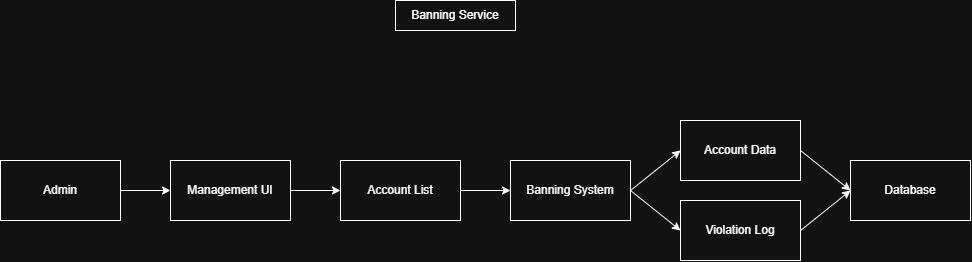

The diagram above was exported from draw.io. Its source (the exported page's mxGraphModel, read from the mxfile embedded in the PNG):
<mxGraphModel dx="1030" dy="623" grid="1" gridSize="10" guides="1" tooltips="1" connect="1" arrows="1" fold="1" page="1" pageScale="1" pageWidth="850" pageHeight="1100" math="0" shadow="0">
  <root>
    <mxCell id="0" />
    <mxCell id="1" parent="0" />
    <mxCell id="CcE4xcjtasf-YKJA6u4n-1" parent="1" style="whiteSpace=wrap;html=1;" value="Banning Service" vertex="1">
      <mxGeometry height="30" width="120" x="425" y="10" as="geometry" />
    </mxCell>
    <mxCell id="CcE4xcjtasf-YKJA6u4n-2" parent="1" style="whiteSpace=wrap;html=1;" value="Admin" vertex="1">
      <mxGeometry height="60" width="120" x="30" y="170" as="geometry" />
    </mxCell>
    <mxCell id="CcE4xcjtasf-YKJA6u4n-3" parent="1" style="whiteSpace=wrap;html=1;" value="Management UI" vertex="1">
      <mxGeometry height="60" width="120" x="200" y="170" as="geometry" />
    </mxCell>
    <mxCell id="CcE4xcjtasf-YKJA6u4n-4" edge="1" parent="1" source="CcE4xcjtasf-YKJA6u4n-2" style="edgeStyle=none;orthogonalLoop=1;jettySize=auto;html=1;rounded=0;exitX=1;exitY=0.5;exitDx=0;exitDy=0;entryX=0;entryY=0.5;entryDx=0;entryDy=0;" target="CcE4xcjtasf-YKJA6u4n-3" value="">
      <mxGeometry relative="1" width="80" as="geometry">
        <Array as="points" />
        <mxPoint x="180" y="330" as="sourcePoint" />
        <mxPoint x="260" y="330" as="targetPoint" />
      </mxGeometry>
    </mxCell>
    <mxCell id="CcE4xcjtasf-YKJA6u4n-5" parent="1" style="whiteSpace=wrap;html=1;" value="Account List" vertex="1">
      <mxGeometry height="60" width="120" x="370" y="170" as="geometry" />
    </mxCell>
    <mxCell id="CcE4xcjtasf-YKJA6u4n-6" edge="1" parent="1" source="CcE4xcjtasf-YKJA6u4n-3" style="edgeStyle=none;orthogonalLoop=1;jettySize=auto;html=1;rounded=0;exitX=1;exitY=0.5;exitDx=0;exitDy=0;entryX=0;entryY=0.5;entryDx=0;entryDy=0;" target="CcE4xcjtasf-YKJA6u4n-5" value="">
      <mxGeometry relative="1" width="80" as="geometry">
        <Array as="points" />
        <mxPoint x="460" y="300" as="sourcePoint" />
        <mxPoint x="540" y="300" as="targetPoint" />
      </mxGeometry>
    </mxCell>
    <mxCell id="CcE4xcjtasf-YKJA6u4n-7" parent="1" style="whiteSpace=wrap;html=1;" value="Banning System" vertex="1">
      <mxGeometry height="60" width="120" x="540" y="170" as="geometry" />
    </mxCell>
    <mxCell id="CcE4xcjtasf-YKJA6u4n-8" edge="1" parent="1" source="CcE4xcjtasf-YKJA6u4n-5" style="edgeStyle=none;orthogonalLoop=1;jettySize=auto;html=1;rounded=0;exitX=1;exitY=0.5;exitDx=0;exitDy=0;entryX=0;entryY=0.5;entryDx=0;entryDy=0;" target="CcE4xcjtasf-YKJA6u4n-7" value="">
      <mxGeometry relative="1" width="80" as="geometry">
        <Array as="points" />
        <mxPoint x="520" y="300" as="sourcePoint" />
        <mxPoint x="600" y="300" as="targetPoint" />
      </mxGeometry>
    </mxCell>
    <mxCell id="CcE4xcjtasf-YKJA6u4n-9" parent="1" style="whiteSpace=wrap;html=1;" value="Account Data" vertex="1">
      <mxGeometry height="60" width="120" x="710" y="130" as="geometry" />
    </mxCell>
    <mxCell id="CcE4xcjtasf-YKJA6u4n-10" edge="1" parent="1" source="CcE4xcjtasf-YKJA6u4n-7" style="edgeStyle=none;orthogonalLoop=1;jettySize=auto;html=1;rounded=0;exitX=1;exitY=0.5;exitDx=0;exitDy=0;entryX=0;entryY=0.5;entryDx=0;entryDy=0;" target="CcE4xcjtasf-YKJA6u4n-9" value="">
      <mxGeometry relative="1" width="80" as="geometry">
        <Array as="points" />
        <mxPoint x="770" y="280" as="sourcePoint" />
        <mxPoint x="850" y="280" as="targetPoint" />
      </mxGeometry>
    </mxCell>
    <mxCell id="CcE4xcjtasf-YKJA6u4n-11" parent="1" style="whiteSpace=wrap;html=1;" value="Violation Log" vertex="1">
      <mxGeometry height="60" width="120" x="710" y="210" as="geometry" />
    </mxCell>
    <mxCell id="CcE4xcjtasf-YKJA6u4n-12" edge="1" parent="1" source="CcE4xcjtasf-YKJA6u4n-7" style="edgeStyle=none;orthogonalLoop=1;jettySize=auto;html=1;rounded=0;exitX=1;exitY=0.5;exitDx=0;exitDy=0;entryX=0;entryY=0.5;entryDx=0;entryDy=0;" target="CcE4xcjtasf-YKJA6u4n-11" value="">
      <mxGeometry relative="1" width="80" as="geometry">
        <Array as="points" />
        <mxPoint x="610" y="300" as="sourcePoint" />
        <mxPoint x="690" y="300" as="targetPoint" />
      </mxGeometry>
    </mxCell>
    <mxCell id="CcE4xcjtasf-YKJA6u4n-13" parent="1" style="whiteSpace=wrap;html=1;" value="Database" vertex="1">
      <mxGeometry height="60" width="120" x="880" y="170" as="geometry" />
    </mxCell>
    <mxCell id="CcE4xcjtasf-YKJA6u4n-14" edge="1" parent="1" source="CcE4xcjtasf-YKJA6u4n-9" style="edgeStyle=none;orthogonalLoop=1;jettySize=auto;html=1;rounded=0;exitX=1;exitY=0.5;exitDx=0;exitDy=0;entryX=0;entryY=0.5;entryDx=0;entryDy=0;" target="CcE4xcjtasf-YKJA6u4n-13" value="">
      <mxGeometry relative="1" width="80" as="geometry">
        <Array as="points" />
        <mxPoint x="930" y="320" as="sourcePoint" />
        <mxPoint x="1010" y="320" as="targetPoint" />
      </mxGeometry>
    </mxCell>
    <mxCell id="CcE4xcjtasf-YKJA6u4n-15" edge="1" parent="1" source="CcE4xcjtasf-YKJA6u4n-11" style="edgeStyle=none;orthogonalLoop=1;jettySize=auto;html=1;rounded=0;exitX=1;exitY=0.5;exitDx=0;exitDy=0;entryX=0;entryY=0.5;entryDx=0;entryDy=0;" target="CcE4xcjtasf-YKJA6u4n-13" value="">
      <mxGeometry relative="1" width="80" as="geometry">
        <Array as="points" />
        <mxPoint x="970" y="330" as="sourcePoint" />
        <mxPoint x="1050" y="330" as="targetPoint" />
      </mxGeometry>
    </mxCell>
  </root>
</mxGraphModel>